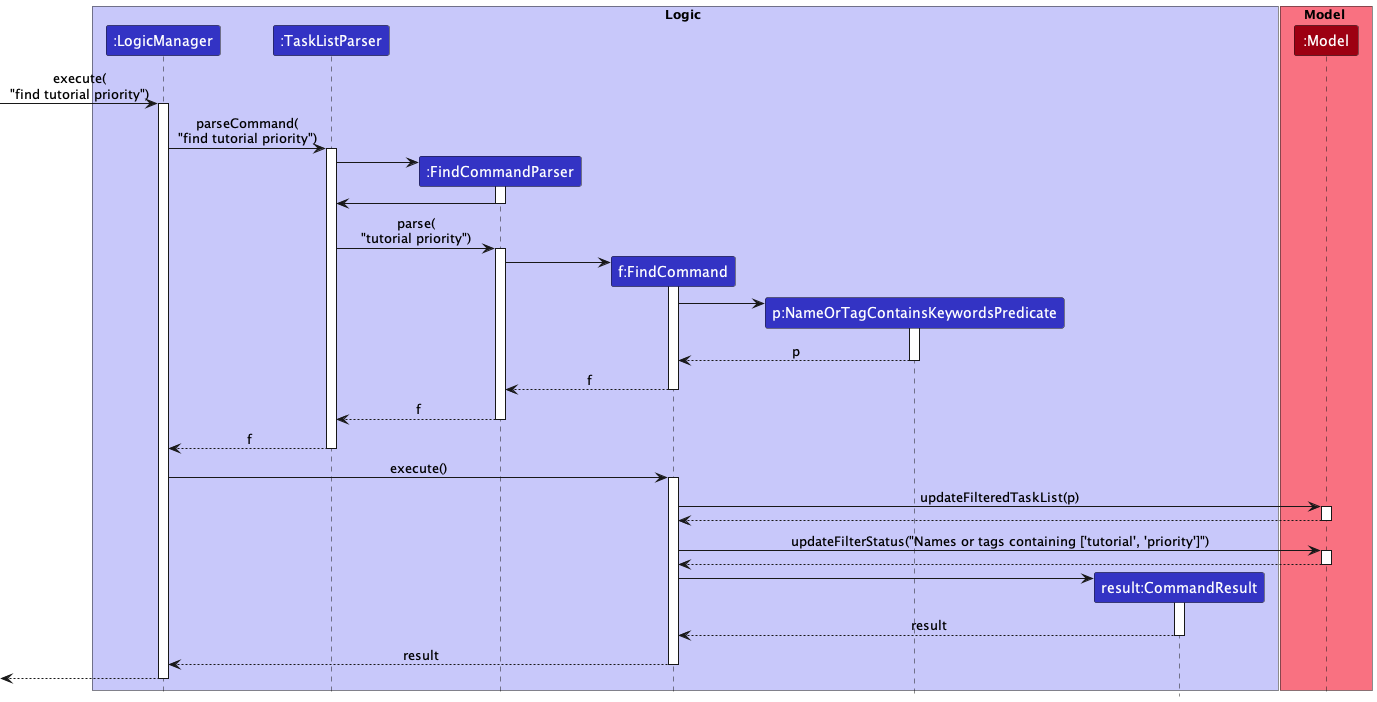

The diagram above was rendered by PlantUML. Its source (embedded in the PNG):
@startuml
!include style.puml
'https://plantuml.com/sequence-diagram

box Logic LOGIC_COLOR_T1
participant ":LogicManager" as LogicManager LOGIC_COLOR
participant ":TaskListParser" as TaskListParser LOGIC_COLOR
participant ":FindCommandParser" as FindCommandParser LOGIC_COLOR
participant "f:FindCommand" as FindCommand LOGIC_COLOR
participant "p:NameOrTagContainsKeywordsPredicate" as NameOrTagContainsKeywordsPredicate LOGIC_COLOR
participant "result:CommandResult" as CommandResult LOGIC_COLOR
end box

box Model MODEL_COLOR_T1
participant ":Model" as Model MODEL_COLOR
end box

[-> LogicManager : execute(\n"find tutorial priority")
activate LogicManager

LogicManager -> TaskListParser : parseCommand(\n"find tutorial priority")
activate TaskListParser

create FindCommandParser
TaskListParser -> FindCommandParser
activate FindCommandParser

FindCommandParser -> TaskListParser
deactivate FindCommandParser

TaskListParser -> FindCommandParser : parse(\n"tutorial priority")
activate FindCommandParser

create FindCommand
FindCommandParser -> FindCommand

activate FindCommand

create NameOrTagContainsKeywordsPredicate
FindCommand -> NameOrTagContainsKeywordsPredicate

activate NameOrTagContainsKeywordsPredicate

NameOrTagContainsKeywordsPredicate --> FindCommand : p

deactivate NameOrTagContainsKeywordsPredicate

FindCommand --> FindCommandParser : f

deactivate FindCommand

FindCommandParser --> TaskListParser : f

deactivate FindCommandParser

TaskListParser --> LogicManager : f

deactivate TaskListParser

LogicManager -> FindCommand : execute()
activate FindCommand

FindCommand -> Model : updateFilteredTaskList(p)
activate Model

Model --> FindCommand
deactivate Model

FindCommand -> Model : updateFilterStatus("Names or tags containing ['tutorial', 'priority']")
activate Model

Model --> FindCommand
deactivate Model

create CommandResult
FindCommand -> CommandResult
activate CommandResult

CommandResult --> FindCommand : result
deactivate CommandResult

FindCommand --> LogicManager : result
deactivate FindCommand

[<--LogicManager
deactivate LogicManager




@enduml